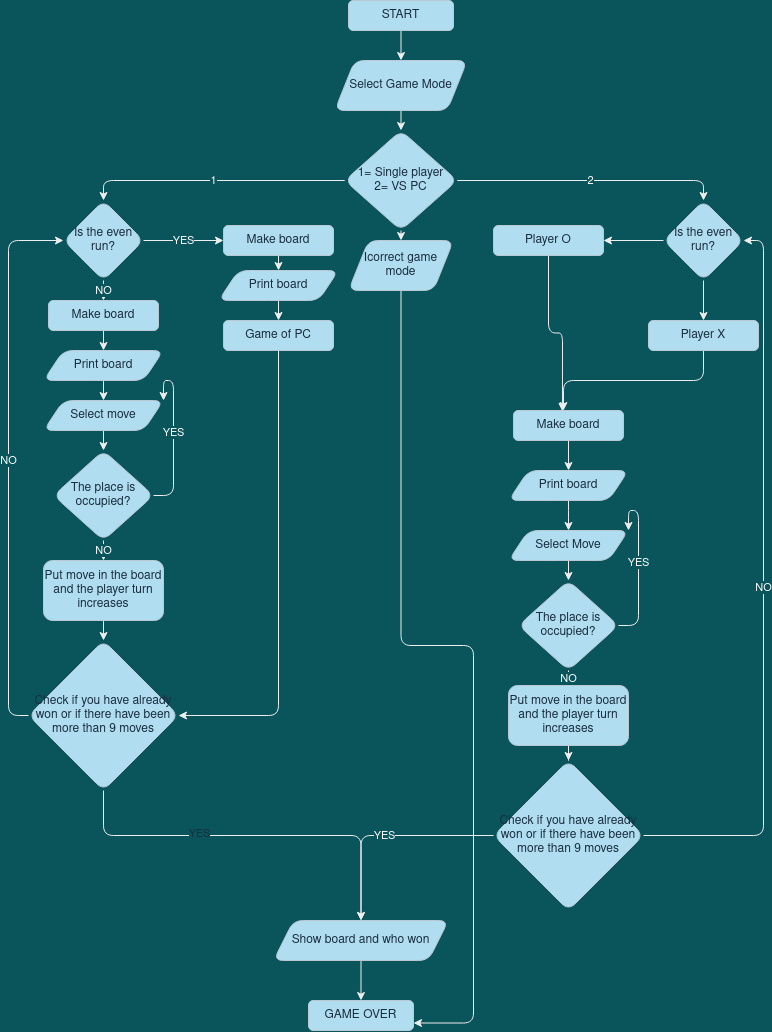

The diagram above was exported from draw.io. Its source (the exported page's mxGraphModel, read from the mxfile embedded in the PNG):
<mxGraphModel dx="1350" dy="793" grid="1" gridSize="10" guides="1" tooltips="1" connect="1" arrows="1" fold="1" page="1" pageScale="1" pageWidth="850" pageHeight="1100" background="#09555B" math="0" shadow="0">
  <root>
    <mxCell id="0" />
    <mxCell id="1" parent="0" />
    <mxCell id="nGFM4n60pCU5LKjwoyHC-67" style="edgeStyle=orthogonalEdgeStyle;rounded=1;orthogonalLoop=1;jettySize=auto;html=1;exitX=0.5;exitY=1;exitDx=0;exitDy=0;entryX=0.5;entryY=0;entryDx=0;entryDy=0;fontFamily=Helvetica;labelBackgroundColor=#09555B;strokeColor=#EEEEEE;fontColor=#FFFFFF;" edge="1" parent="1" source="nGFM4n60pCU5LKjwoyHC-1" target="nGFM4n60pCU5LKjwoyHC-2">
      <mxGeometry relative="1" as="geometry" />
    </mxCell>
    <mxCell id="nGFM4n60pCU5LKjwoyHC-1" value="START" style="rounded=1;whiteSpace=wrap;html=1;fillColor=#B1DDF0;strokeColor=#BAC8D3;fontColor=#182E3E;" vertex="1" parent="1">
      <mxGeometry x="365" width="105" height="30" as="geometry" />
    </mxCell>
    <mxCell id="nGFM4n60pCU5LKjwoyHC-68" style="edgeStyle=orthogonalEdgeStyle;rounded=1;orthogonalLoop=1;jettySize=auto;html=1;exitX=0.5;exitY=1;exitDx=0;exitDy=0;fontFamily=Helvetica;labelBackgroundColor=#09555B;strokeColor=#EEEEEE;fontColor=#FFFFFF;" edge="1" parent="1" source="nGFM4n60pCU5LKjwoyHC-2" target="nGFM4n60pCU5LKjwoyHC-3">
      <mxGeometry relative="1" as="geometry" />
    </mxCell>
    <mxCell id="nGFM4n60pCU5LKjwoyHC-2" value="Select Game Mode" style="shape=parallelogram;perimeter=parallelogramPerimeter;whiteSpace=wrap;html=1;fixedSize=1;rounded=1;fillColor=#B1DDF0;strokeColor=#BAC8D3;fontColor=#182E3E;" vertex="1" parent="1">
      <mxGeometry x="351.25" y="60" width="132.5" height="50" as="geometry" />
    </mxCell>
    <mxCell id="nGFM4n60pCU5LKjwoyHC-7" value="1" style="edgeStyle=orthogonalEdgeStyle;rounded=1;orthogonalLoop=1;jettySize=auto;html=1;entryX=0.5;entryY=0;entryDx=0;entryDy=0;fontFamily=Helvetica;labelBackgroundColor=#09555B;strokeColor=#EEEEEE;fontColor=#FFFFFF;" edge="1" parent="1" source="nGFM4n60pCU5LKjwoyHC-3" target="nGFM4n60pCU5LKjwoyHC-4">
      <mxGeometry relative="1" as="geometry" />
    </mxCell>
    <mxCell id="nGFM4n60pCU5LKjwoyHC-8" value="2" style="edgeStyle=orthogonalEdgeStyle;rounded=1;orthogonalLoop=1;jettySize=auto;html=1;exitX=1;exitY=0.5;exitDx=0;exitDy=0;entryX=0.5;entryY=0;entryDx=0;entryDy=0;labelBackgroundColor=#09555B;strokeColor=#EEEEEE;fontColor=#FFFFFF;" edge="1" parent="1" source="nGFM4n60pCU5LKjwoyHC-3" target="nGFM4n60pCU5LKjwoyHC-5">
      <mxGeometry relative="1" as="geometry" />
    </mxCell>
    <mxCell id="nGFM4n60pCU5LKjwoyHC-71" style="edgeStyle=orthogonalEdgeStyle;rounded=1;orthogonalLoop=1;jettySize=auto;html=1;exitX=0.5;exitY=1;exitDx=0;exitDy=0;entryX=0.5;entryY=0;entryDx=0;entryDy=0;fontFamily=Helvetica;labelBackgroundColor=#09555B;strokeColor=#EEEEEE;fontColor=#FFFFFF;" edge="1" parent="1" source="nGFM4n60pCU5LKjwoyHC-3" target="nGFM4n60pCU5LKjwoyHC-70">
      <mxGeometry relative="1" as="geometry" />
    </mxCell>
    <mxCell id="nGFM4n60pCU5LKjwoyHC-3" value="&lt;div&gt;1= Single player&lt;/div&gt;&lt;div&gt;2= VS PC&lt;br&gt;&lt;/div&gt;" style="rhombus;whiteSpace=wrap;html=1;rounded=1;fillColor=#B1DDF0;strokeColor=#BAC8D3;fontColor=#182E3E;" vertex="1" parent="1">
      <mxGeometry x="361.25" y="130" width="112.5" height="100" as="geometry" />
    </mxCell>
    <mxCell id="nGFM4n60pCU5LKjwoyHC-19" value="NO" style="edgeStyle=orthogonalEdgeStyle;rounded=1;orthogonalLoop=1;jettySize=auto;html=1;exitX=0.5;exitY=1;exitDx=0;exitDy=0;fontFamily=Helvetica;labelBackgroundColor=#09555B;strokeColor=#EEEEEE;fontColor=#FFFFFF;" edge="1" parent="1" source="nGFM4n60pCU5LKjwoyHC-4" target="nGFM4n60pCU5LKjwoyHC-9">
      <mxGeometry relative="1" as="geometry" />
    </mxCell>
    <mxCell id="nGFM4n60pCU5LKjwoyHC-20" value="YES" style="edgeStyle=orthogonalEdgeStyle;rounded=1;orthogonalLoop=1;jettySize=auto;html=1;exitX=1;exitY=0.5;exitDx=0;exitDy=0;entryX=0;entryY=0.5;entryDx=0;entryDy=0;fontFamily=Helvetica;labelBackgroundColor=#09555B;strokeColor=#EEEEEE;fontColor=#FFFFFF;" edge="1" parent="1" source="nGFM4n60pCU5LKjwoyHC-4" target="nGFM4n60pCU5LKjwoyHC-18">
      <mxGeometry relative="1" as="geometry" />
    </mxCell>
    <mxCell id="nGFM4n60pCU5LKjwoyHC-4" value="Is the even run?" style="rhombus;whiteSpace=wrap;html=1;rounded=1;fillColor=#B1DDF0;strokeColor=#BAC8D3;fontColor=#182E3E;" vertex="1" parent="1">
      <mxGeometry x="80" y="200" width="80" height="80" as="geometry" />
    </mxCell>
    <mxCell id="nGFM4n60pCU5LKjwoyHC-40" style="edgeStyle=orthogonalEdgeStyle;rounded=1;orthogonalLoop=1;jettySize=auto;html=1;exitX=0;exitY=0.5;exitDx=0;exitDy=0;entryX=1;entryY=0.5;entryDx=0;entryDy=0;fontFamily=Helvetica;labelBackgroundColor=#09555B;strokeColor=#EEEEEE;fontColor=#FFFFFF;" edge="1" parent="1" source="nGFM4n60pCU5LKjwoyHC-5" target="nGFM4n60pCU5LKjwoyHC-37">
      <mxGeometry relative="1" as="geometry" />
    </mxCell>
    <mxCell id="nGFM4n60pCU5LKjwoyHC-41" style="edgeStyle=orthogonalEdgeStyle;rounded=1;orthogonalLoop=1;jettySize=auto;html=1;exitX=0.5;exitY=1;exitDx=0;exitDy=0;entryX=0.5;entryY=0;entryDx=0;entryDy=0;fontFamily=Helvetica;labelBackgroundColor=#09555B;strokeColor=#EEEEEE;fontColor=#FFFFFF;" edge="1" parent="1" source="nGFM4n60pCU5LKjwoyHC-5" target="nGFM4n60pCU5LKjwoyHC-38">
      <mxGeometry relative="1" as="geometry" />
    </mxCell>
    <mxCell id="nGFM4n60pCU5LKjwoyHC-5" value="Is the even run?" style="rhombus;whiteSpace=wrap;html=1;rounded=1;fillColor=#B1DDF0;strokeColor=#BAC8D3;fontColor=#182E3E;" vertex="1" parent="1">
      <mxGeometry x="680" y="200" width="80" height="80" as="geometry" />
    </mxCell>
    <mxCell id="nGFM4n60pCU5LKjwoyHC-21" style="edgeStyle=orthogonalEdgeStyle;rounded=1;orthogonalLoop=1;jettySize=auto;html=1;exitX=0.5;exitY=1;exitDx=0;exitDy=0;entryX=0.5;entryY=0;entryDx=0;entryDy=0;fontFamily=Helvetica;labelBackgroundColor=#09555B;strokeColor=#EEEEEE;fontColor=#FFFFFF;" edge="1" parent="1" source="nGFM4n60pCU5LKjwoyHC-9" target="nGFM4n60pCU5LKjwoyHC-11">
      <mxGeometry relative="1" as="geometry" />
    </mxCell>
    <mxCell id="nGFM4n60pCU5LKjwoyHC-9" value="Make board" style="rounded=1;whiteSpace=wrap;html=1;fontFamily=Helvetica;fillColor=#B1DDF0;strokeColor=#BAC8D3;fontColor=#182E3E;" vertex="1" parent="1">
      <mxGeometry x="65" y="300" width="110" height="30" as="geometry" />
    </mxCell>
    <mxCell id="nGFM4n60pCU5LKjwoyHC-22" style="edgeStyle=orthogonalEdgeStyle;rounded=1;orthogonalLoop=1;jettySize=auto;html=1;exitX=0.5;exitY=1;exitDx=0;exitDy=0;entryX=0.5;entryY=0;entryDx=0;entryDy=0;fontFamily=Helvetica;labelBackgroundColor=#09555B;strokeColor=#EEEEEE;fontColor=#FFFFFF;" edge="1" parent="1" source="nGFM4n60pCU5LKjwoyHC-11" target="nGFM4n60pCU5LKjwoyHC-12">
      <mxGeometry relative="1" as="geometry" />
    </mxCell>
    <mxCell id="nGFM4n60pCU5LKjwoyHC-11" value="Print board" style="shape=parallelogram;perimeter=parallelogramPerimeter;whiteSpace=wrap;html=1;fixedSize=1;fontFamily=Helvetica;rounded=1;fillColor=#B1DDF0;strokeColor=#BAC8D3;fontColor=#182E3E;" vertex="1" parent="1">
      <mxGeometry x="60" y="350" width="120" height="30" as="geometry" />
    </mxCell>
    <mxCell id="nGFM4n60pCU5LKjwoyHC-23" style="edgeStyle=orthogonalEdgeStyle;rounded=1;orthogonalLoop=1;jettySize=auto;html=1;exitX=0.5;exitY=1;exitDx=0;exitDy=0;entryX=0.5;entryY=0;entryDx=0;entryDy=0;fontFamily=Helvetica;labelBackgroundColor=#09555B;strokeColor=#EEEEEE;fontColor=#FFFFFF;" edge="1" parent="1" source="nGFM4n60pCU5LKjwoyHC-12" target="nGFM4n60pCU5LKjwoyHC-15">
      <mxGeometry relative="1" as="geometry" />
    </mxCell>
    <mxCell id="nGFM4n60pCU5LKjwoyHC-12" value="Select move" style="shape=parallelogram;perimeter=parallelogramPerimeter;whiteSpace=wrap;html=1;fixedSize=1;fontFamily=Helvetica;rounded=1;fillColor=#B1DDF0;strokeColor=#BAC8D3;fontColor=#182E3E;" vertex="1" parent="1">
      <mxGeometry x="60" y="400" width="120" height="30" as="geometry" />
    </mxCell>
    <mxCell id="nGFM4n60pCU5LKjwoyHC-24" value="NO" style="edgeStyle=orthogonalEdgeStyle;rounded=1;orthogonalLoop=1;jettySize=auto;html=1;exitX=0.5;exitY=1;exitDx=0;exitDy=0;entryX=0.5;entryY=0;entryDx=0;entryDy=0;fontFamily=Helvetica;labelBackgroundColor=#09555B;strokeColor=#EEEEEE;fontColor=#FFFFFF;" edge="1" parent="1" source="nGFM4n60pCU5LKjwoyHC-15" target="nGFM4n60pCU5LKjwoyHC-16">
      <mxGeometry relative="1" as="geometry" />
    </mxCell>
    <mxCell id="nGFM4n60pCU5LKjwoyHC-30" value="YES" style="edgeStyle=orthogonalEdgeStyle;rounded=1;orthogonalLoop=1;jettySize=auto;html=1;exitX=1;exitY=0.5;exitDx=0;exitDy=0;entryX=1;entryY=0;entryDx=0;entryDy=0;fontFamily=Helvetica;labelBackgroundColor=#09555B;strokeColor=#EEEEEE;fontColor=#FFFFFF;" edge="1" parent="1" source="nGFM4n60pCU5LKjwoyHC-15" target="nGFM4n60pCU5LKjwoyHC-12">
      <mxGeometry relative="1" as="geometry" />
    </mxCell>
    <mxCell id="nGFM4n60pCU5LKjwoyHC-15" value="The place is occupied?" style="rhombus;whiteSpace=wrap;html=1;fontFamily=Helvetica;rounded=1;fillColor=#B1DDF0;strokeColor=#BAC8D3;fontColor=#182E3E;" vertex="1" parent="1">
      <mxGeometry x="70" y="450" width="100" height="90" as="geometry" />
    </mxCell>
    <mxCell id="nGFM4n60pCU5LKjwoyHC-25" style="edgeStyle=orthogonalEdgeStyle;rounded=1;orthogonalLoop=1;jettySize=auto;html=1;exitX=0.5;exitY=1;exitDx=0;exitDy=0;entryX=0.5;entryY=0;entryDx=0;entryDy=0;fontFamily=Helvetica;labelBackgroundColor=#09555B;strokeColor=#EEEEEE;fontColor=#FFFFFF;" edge="1" parent="1" source="nGFM4n60pCU5LKjwoyHC-16" target="nGFM4n60pCU5LKjwoyHC-17">
      <mxGeometry relative="1" as="geometry" />
    </mxCell>
    <mxCell id="nGFM4n60pCU5LKjwoyHC-16" value="Put move in the board and the player turn increases" style="rounded=1;whiteSpace=wrap;html=1;fontFamily=Helvetica;fillColor=#B1DDF0;strokeColor=#BAC8D3;fontColor=#182E3E;" vertex="1" parent="1">
      <mxGeometry x="60" y="560" width="120" height="60" as="geometry" />
    </mxCell>
    <mxCell id="nGFM4n60pCU5LKjwoyHC-26" value="NO" style="edgeStyle=orthogonalEdgeStyle;rounded=1;orthogonalLoop=1;jettySize=auto;html=1;exitX=0;exitY=0.5;exitDx=0;exitDy=0;entryX=0;entryY=0.5;entryDx=0;entryDy=0;fontFamily=Helvetica;labelBackgroundColor=#09555B;strokeColor=#EEEEEE;fontColor=#FFFFFF;" edge="1" parent="1" source="nGFM4n60pCU5LKjwoyHC-17" target="nGFM4n60pCU5LKjwoyHC-4">
      <mxGeometry relative="1" as="geometry" />
    </mxCell>
    <mxCell id="nGFM4n60pCU5LKjwoyHC-64" style="edgeStyle=orthogonalEdgeStyle;rounded=1;orthogonalLoop=1;jettySize=auto;html=1;exitX=0.5;exitY=1;exitDx=0;exitDy=0;entryX=0.5;entryY=0;entryDx=0;entryDy=0;fontFamily=Helvetica;verticalAlign=top;labelBackgroundColor=#09555B;strokeColor=#EEEEEE;fontColor=#FFFFFF;" edge="1" parent="1" source="nGFM4n60pCU5LKjwoyHC-17" target="nGFM4n60pCU5LKjwoyHC-63">
      <mxGeometry relative="1" as="geometry">
        <Array as="points">
          <mxPoint x="120" y="835" />
          <mxPoint x="378" y="835" />
        </Array>
      </mxGeometry>
    </mxCell>
    <mxCell id="nGFM4n60pCU5LKjwoyHC-69" value="YES" style="edgeLabel;html=1;align=center;verticalAlign=middle;resizable=0;points=[];fontFamily=Helvetica;labelBackgroundColor=#09555B;fontColor=#182E3E;" vertex="1" connectable="0" parent="nGFM4n60pCU5LKjwoyHC-64">
      <mxGeometry x="-0.2774" y="3" relative="1" as="geometry">
        <mxPoint as="offset" />
      </mxGeometry>
    </mxCell>
    <mxCell id="nGFM4n60pCU5LKjwoyHC-17" value="Check if you have already won or if there have been more than 9 moves" style="rhombus;whiteSpace=wrap;html=1;fontFamily=Helvetica;rounded=1;fillColor=#B1DDF0;strokeColor=#BAC8D3;fontColor=#182E3E;" vertex="1" parent="1">
      <mxGeometry x="45" y="640" width="150" height="150" as="geometry" />
    </mxCell>
    <mxCell id="nGFM4n60pCU5LKjwoyHC-32" style="edgeStyle=orthogonalEdgeStyle;rounded=1;orthogonalLoop=1;jettySize=auto;html=1;exitX=0.5;exitY=1;exitDx=0;exitDy=0;entryX=0.5;entryY=0;entryDx=0;entryDy=0;fontFamily=Helvetica;labelBackgroundColor=#09555B;strokeColor=#EEEEEE;fontColor=#FFFFFF;" edge="1" parent="1" source="nGFM4n60pCU5LKjwoyHC-18" target="nGFM4n60pCU5LKjwoyHC-31">
      <mxGeometry relative="1" as="geometry" />
    </mxCell>
    <mxCell id="nGFM4n60pCU5LKjwoyHC-18" value="Make board" style="rounded=1;whiteSpace=wrap;html=1;fontFamily=Helvetica;fillColor=#B1DDF0;strokeColor=#BAC8D3;fontColor=#182E3E;" vertex="1" parent="1">
      <mxGeometry x="240" y="225" width="110" height="30" as="geometry" />
    </mxCell>
    <mxCell id="nGFM4n60pCU5LKjwoyHC-34" style="edgeStyle=orthogonalEdgeStyle;rounded=1;orthogonalLoop=1;jettySize=auto;html=1;exitX=0.5;exitY=1;exitDx=0;exitDy=0;entryX=0.5;entryY=0;entryDx=0;entryDy=0;fontFamily=Helvetica;labelBackgroundColor=#09555B;strokeColor=#EEEEEE;fontColor=#FFFFFF;" edge="1" parent="1" source="nGFM4n60pCU5LKjwoyHC-31" target="nGFM4n60pCU5LKjwoyHC-33">
      <mxGeometry relative="1" as="geometry" />
    </mxCell>
    <mxCell id="nGFM4n60pCU5LKjwoyHC-31" value="Print board" style="shape=parallelogram;perimeter=parallelogramPerimeter;whiteSpace=wrap;html=1;fixedSize=1;fontFamily=Helvetica;rounded=1;fillColor=#B1DDF0;strokeColor=#BAC8D3;fontColor=#182E3E;" vertex="1" parent="1">
      <mxGeometry x="235" y="270" width="120" height="30" as="geometry" />
    </mxCell>
    <mxCell id="nGFM4n60pCU5LKjwoyHC-35" style="edgeStyle=orthogonalEdgeStyle;rounded=1;orthogonalLoop=1;jettySize=auto;html=1;exitX=0.5;exitY=1;exitDx=0;exitDy=0;entryX=1;entryY=0.5;entryDx=0;entryDy=0;fontFamily=Helvetica;labelBackgroundColor=#09555B;strokeColor=#EEEEEE;fontColor=#FFFFFF;" edge="1" parent="1" source="nGFM4n60pCU5LKjwoyHC-33" target="nGFM4n60pCU5LKjwoyHC-17">
      <mxGeometry relative="1" as="geometry" />
    </mxCell>
    <mxCell id="nGFM4n60pCU5LKjwoyHC-33" value="Game of PC" style="rounded=1;whiteSpace=wrap;html=1;fontFamily=Helvetica;fillColor=#B1DDF0;strokeColor=#BAC8D3;fontColor=#182E3E;" vertex="1" parent="1">
      <mxGeometry x="240" y="320" width="110" height="30" as="geometry" />
    </mxCell>
    <mxCell id="nGFM4n60pCU5LKjwoyHC-47" style="edgeStyle=orthogonalEdgeStyle;rounded=1;orthogonalLoop=1;jettySize=auto;html=1;exitX=0.5;exitY=1;exitDx=0;exitDy=0;fontFamily=Helvetica;entryX=0.445;entryY=0.033;entryDx=0;entryDy=0;entryPerimeter=0;labelBackgroundColor=#09555B;strokeColor=#EEEEEE;fontColor=#FFFFFF;" edge="1" parent="1" source="nGFM4n60pCU5LKjwoyHC-37" target="nGFM4n60pCU5LKjwoyHC-39">
      <mxGeometry relative="1" as="geometry">
        <mxPoint x="565" y="390" as="targetPoint" />
      </mxGeometry>
    </mxCell>
    <mxCell id="nGFM4n60pCU5LKjwoyHC-37" value="Player O" style="rounded=1;whiteSpace=wrap;html=1;fontFamily=Helvetica;fillColor=#B1DDF0;strokeColor=#BAC8D3;fontColor=#182E3E;" vertex="1" parent="1">
      <mxGeometry x="510" y="225" width="110" height="30" as="geometry" />
    </mxCell>
    <mxCell id="nGFM4n60pCU5LKjwoyHC-49" style="edgeStyle=orthogonalEdgeStyle;rounded=1;orthogonalLoop=1;jettySize=auto;html=1;exitX=0.5;exitY=1;exitDx=0;exitDy=0;fontFamily=Helvetica;labelBackgroundColor=#09555B;strokeColor=#EEEEEE;fontColor=#FFFFFF;" edge="1" parent="1" source="nGFM4n60pCU5LKjwoyHC-38">
      <mxGeometry relative="1" as="geometry">
        <mxPoint x="580" y="410" as="targetPoint" />
      </mxGeometry>
    </mxCell>
    <mxCell id="nGFM4n60pCU5LKjwoyHC-38" value="Player X" style="rounded=1;whiteSpace=wrap;html=1;fontFamily=Helvetica;fillColor=#B1DDF0;strokeColor=#BAC8D3;fontColor=#182E3E;" vertex="1" parent="1">
      <mxGeometry x="665" y="320" width="110" height="30" as="geometry" />
    </mxCell>
    <mxCell id="nGFM4n60pCU5LKjwoyHC-51" style="edgeStyle=orthogonalEdgeStyle;rounded=1;orthogonalLoop=1;jettySize=auto;html=1;exitX=0.5;exitY=1;exitDx=0;exitDy=0;entryX=0.5;entryY=0;entryDx=0;entryDy=0;fontFamily=Helvetica;labelBackgroundColor=#09555B;strokeColor=#EEEEEE;fontColor=#FFFFFF;" edge="1" parent="1" source="nGFM4n60pCU5LKjwoyHC-39" target="nGFM4n60pCU5LKjwoyHC-50">
      <mxGeometry relative="1" as="geometry" />
    </mxCell>
    <mxCell id="nGFM4n60pCU5LKjwoyHC-39" value="Make board" style="rounded=1;whiteSpace=wrap;html=1;fontFamily=Helvetica;fillColor=#B1DDF0;strokeColor=#BAC8D3;fontColor=#182E3E;" vertex="1" parent="1">
      <mxGeometry x="530" y="410" width="110" height="30" as="geometry" />
    </mxCell>
    <mxCell id="nGFM4n60pCU5LKjwoyHC-53" style="edgeStyle=orthogonalEdgeStyle;rounded=1;orthogonalLoop=1;jettySize=auto;html=1;exitX=0.5;exitY=1;exitDx=0;exitDy=0;fontFamily=Helvetica;labelBackgroundColor=#09555B;strokeColor=#EEEEEE;fontColor=#FFFFFF;" edge="1" parent="1" source="nGFM4n60pCU5LKjwoyHC-50" target="nGFM4n60pCU5LKjwoyHC-52">
      <mxGeometry relative="1" as="geometry" />
    </mxCell>
    <mxCell id="nGFM4n60pCU5LKjwoyHC-50" value="Print board" style="shape=parallelogram;perimeter=parallelogramPerimeter;whiteSpace=wrap;html=1;fixedSize=1;fontFamily=Helvetica;rounded=1;fillColor=#B1DDF0;strokeColor=#BAC8D3;fontColor=#182E3E;" vertex="1" parent="1">
      <mxGeometry x="525" y="470" width="120" height="30" as="geometry" />
    </mxCell>
    <mxCell id="nGFM4n60pCU5LKjwoyHC-56" style="edgeStyle=orthogonalEdgeStyle;rounded=1;orthogonalLoop=1;jettySize=auto;html=1;exitX=0.5;exitY=1;exitDx=0;exitDy=0;entryX=0.5;entryY=0;entryDx=0;entryDy=0;fontFamily=Helvetica;labelBackgroundColor=#09555B;strokeColor=#EEEEEE;fontColor=#FFFFFF;" edge="1" parent="1" source="nGFM4n60pCU5LKjwoyHC-52" target="nGFM4n60pCU5LKjwoyHC-55">
      <mxGeometry relative="1" as="geometry" />
    </mxCell>
    <mxCell id="nGFM4n60pCU5LKjwoyHC-52" value="Select Move" style="shape=parallelogram;perimeter=parallelogramPerimeter;whiteSpace=wrap;html=1;fixedSize=1;fontFamily=Helvetica;rounded=1;fillColor=#B1DDF0;strokeColor=#BAC8D3;fontColor=#182E3E;" vertex="1" parent="1">
      <mxGeometry x="525" y="530" width="120" height="30" as="geometry" />
    </mxCell>
    <mxCell id="nGFM4n60pCU5LKjwoyHC-58" value="NO" style="edgeStyle=orthogonalEdgeStyle;rounded=1;orthogonalLoop=1;jettySize=auto;html=1;exitX=0.5;exitY=1;exitDx=0;exitDy=0;entryX=0.5;entryY=0;entryDx=0;entryDy=0;fontFamily=Helvetica;labelBackgroundColor=#09555B;strokeColor=#EEEEEE;fontColor=#FFFFFF;" edge="1" parent="1" source="nGFM4n60pCU5LKjwoyHC-55" target="nGFM4n60pCU5LKjwoyHC-57">
      <mxGeometry relative="1" as="geometry" />
    </mxCell>
    <mxCell id="nGFM4n60pCU5LKjwoyHC-62" value="YES" style="edgeStyle=orthogonalEdgeStyle;rounded=1;orthogonalLoop=1;jettySize=auto;html=1;exitX=1;exitY=0.5;exitDx=0;exitDy=0;entryX=1;entryY=0;entryDx=0;entryDy=0;fontFamily=Helvetica;labelBackgroundColor=#09555B;strokeColor=#EEEEEE;fontColor=#FFFFFF;" edge="1" parent="1" source="nGFM4n60pCU5LKjwoyHC-55" target="nGFM4n60pCU5LKjwoyHC-52">
      <mxGeometry relative="1" as="geometry" />
    </mxCell>
    <mxCell id="nGFM4n60pCU5LKjwoyHC-55" value="The place is occupied?" style="rhombus;whiteSpace=wrap;html=1;fontFamily=Helvetica;rounded=1;fillColor=#B1DDF0;strokeColor=#BAC8D3;fontColor=#182E3E;" vertex="1" parent="1">
      <mxGeometry x="535" y="580" width="100" height="90" as="geometry" />
    </mxCell>
    <mxCell id="nGFM4n60pCU5LKjwoyHC-60" style="edgeStyle=orthogonalEdgeStyle;rounded=1;orthogonalLoop=1;jettySize=auto;html=1;exitX=0.5;exitY=1;exitDx=0;exitDy=0;fontFamily=Helvetica;labelBackgroundColor=#09555B;strokeColor=#EEEEEE;fontColor=#FFFFFF;" edge="1" parent="1" source="nGFM4n60pCU5LKjwoyHC-57" target="nGFM4n60pCU5LKjwoyHC-59">
      <mxGeometry relative="1" as="geometry" />
    </mxCell>
    <mxCell id="nGFM4n60pCU5LKjwoyHC-57" value="Put move in the board and the player turn increases" style="rounded=1;whiteSpace=wrap;html=1;fontFamily=Helvetica;fillColor=#B1DDF0;strokeColor=#BAC8D3;fontColor=#182E3E;" vertex="1" parent="1">
      <mxGeometry x="525" y="685" width="120" height="60" as="geometry" />
    </mxCell>
    <mxCell id="nGFM4n60pCU5LKjwoyHC-61" value="NO" style="edgeStyle=orthogonalEdgeStyle;rounded=1;orthogonalLoop=1;jettySize=auto;html=1;exitX=1;exitY=0.5;exitDx=0;exitDy=0;entryX=1;entryY=0.5;entryDx=0;entryDy=0;fontFamily=Helvetica;labelBackgroundColor=#09555B;strokeColor=#EEEEEE;fontColor=#FFFFFF;" edge="1" parent="1" source="nGFM4n60pCU5LKjwoyHC-59" target="nGFM4n60pCU5LKjwoyHC-5">
      <mxGeometry relative="1" as="geometry" />
    </mxCell>
    <mxCell id="nGFM4n60pCU5LKjwoyHC-65" value="YES" style="edgeStyle=orthogonalEdgeStyle;rounded=1;orthogonalLoop=1;jettySize=auto;html=1;exitX=0;exitY=0.5;exitDx=0;exitDy=0;fontFamily=Helvetica;labelBackgroundColor=#09555B;strokeColor=#EEEEEE;fontColor=#FFFFFF;" edge="1" parent="1" source="nGFM4n60pCU5LKjwoyHC-59" target="nGFM4n60pCU5LKjwoyHC-63">
      <mxGeometry relative="1" as="geometry" />
    </mxCell>
    <mxCell id="nGFM4n60pCU5LKjwoyHC-59" value="Check if you have already won or if there have been more than 9 moves" style="rhombus;whiteSpace=wrap;html=1;fontFamily=Helvetica;rounded=1;fillColor=#B1DDF0;strokeColor=#BAC8D3;fontColor=#182E3E;" vertex="1" parent="1">
      <mxGeometry x="510" y="760" width="150" height="150" as="geometry" />
    </mxCell>
    <mxCell id="nGFM4n60pCU5LKjwoyHC-73" style="edgeStyle=orthogonalEdgeStyle;rounded=1;orthogonalLoop=1;jettySize=auto;html=1;exitX=0.5;exitY=1;exitDx=0;exitDy=0;entryX=0.5;entryY=0;entryDx=0;entryDy=0;fontFamily=Helvetica;labelBackgroundColor=#09555B;strokeColor=#EEEEEE;fontColor=#FFFFFF;" edge="1" parent="1" source="nGFM4n60pCU5LKjwoyHC-63" target="nGFM4n60pCU5LKjwoyHC-72">
      <mxGeometry relative="1" as="geometry" />
    </mxCell>
    <mxCell id="nGFM4n60pCU5LKjwoyHC-63" value="Show board and who won " style="shape=parallelogram;perimeter=parallelogramPerimeter;whiteSpace=wrap;html=1;fixedSize=1;fontFamily=Helvetica;rounded=1;fillColor=#B1DDF0;strokeColor=#BAC8D3;fontColor=#182E3E;" vertex="1" parent="1">
      <mxGeometry x="290" y="920" width="175" height="40" as="geometry" />
    </mxCell>
    <mxCell id="nGFM4n60pCU5LKjwoyHC-74" style="edgeStyle=orthogonalEdgeStyle;rounded=1;orthogonalLoop=1;jettySize=auto;html=1;exitX=0.5;exitY=1;exitDx=0;exitDy=0;entryX=1;entryY=0.75;entryDx=0;entryDy=0;fontFamily=Helvetica;labelBackgroundColor=#09555B;strokeColor=#EEEEEE;fontColor=#FFFFFF;" edge="1" parent="1" source="nGFM4n60pCU5LKjwoyHC-70" target="nGFM4n60pCU5LKjwoyHC-72">
      <mxGeometry relative="1" as="geometry">
        <Array as="points">
          <mxPoint x="418" y="645" />
          <mxPoint x="490" y="645" />
          <mxPoint x="490" y="1023" />
        </Array>
      </mxGeometry>
    </mxCell>
    <mxCell id="nGFM4n60pCU5LKjwoyHC-70" value="Icorrect game mode" style="shape=parallelogram;perimeter=parallelogramPerimeter;whiteSpace=wrap;html=1;fixedSize=1;rounded=1;fontFamily=Helvetica;fillColor=#B1DDF0;strokeColor=#BAC8D3;fontColor=#182E3E;" vertex="1" parent="1">
      <mxGeometry x="365" y="240" width="105" height="50" as="geometry" />
    </mxCell>
    <mxCell id="nGFM4n60pCU5LKjwoyHC-72" value="GAME OVER" style="rounded=1;whiteSpace=wrap;html=1;fillColor=#B1DDF0;strokeColor=#BAC8D3;fontColor=#182E3E;" vertex="1" parent="1">
      <mxGeometry x="325" y="1000" width="105" height="30" as="geometry" />
    </mxCell>
  </root>
</mxGraphModel>